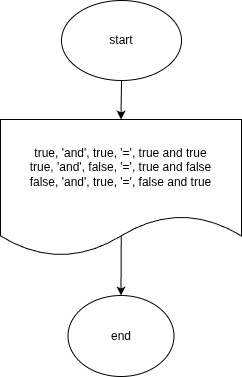

The diagram above was exported from draw.io. Its source (the exported page's mxGraphModel, read from the mxfile embedded in the PNG):
<mxGraphModel dx="577" dy="413" grid="0" gridSize="10" guides="1" tooltips="1" connect="1" arrows="1" fold="1" page="0" pageScale="1" pageWidth="827" pageHeight="1169" math="0" shadow="0">
  <root>
    <mxCell id="0" />
    <mxCell id="1" parent="0" />
    <mxCell id="11" style="edgeStyle=none;html=1;exitX=0.5;exitY=1;exitDx=0;exitDy=0;entryX=0.5;entryY=0;entryDx=0;entryDy=0;" edge="1" parent="1" source="2" target="7">
      <mxGeometry relative="1" as="geometry" />
    </mxCell>
    <mxCell id="2" value="start" style="ellipse;whiteSpace=wrap;html=1;" vertex="1" parent="1">
      <mxGeometry x="229" y="18" width="120" height="80" as="geometry" />
    </mxCell>
    <mxCell id="10" value="" style="edgeStyle=none;html=1;exitX=0.501;exitY=0.827;exitDx=0;exitDy=0;exitPerimeter=0;" edge="1" parent="1" source="7" target="9">
      <mxGeometry relative="1" as="geometry" />
    </mxCell>
    <mxCell id="7" value="true, 'and', true, '=', true and true&lt;div&gt;&lt;span style=&quot;color: rgb(0, 0, 0);&quot;&gt;true, 'and', false, '=', true and false&lt;/span&gt;&lt;/div&gt;&lt;div&gt;&lt;span style=&quot;color: rgb(0, 0, 0);&quot;&gt;false, 'and', true, '=', false and true&lt;/span&gt;&lt;span style=&quot;color: rgb(0, 0, 0);&quot;&gt;&lt;/span&gt;&lt;/div&gt;" style="shape=document;whiteSpace=wrap;html=1;boundedLbl=1;" vertex="1" parent="1">
      <mxGeometry x="168" y="137" width="241" height="137" as="geometry" />
    </mxCell>
    <mxCell id="9" value="end" style="ellipse;whiteSpace=wrap;html=1;" vertex="1" parent="1">
      <mxGeometry x="235.5" y="313" width="106" height="81" as="geometry" />
    </mxCell>
  </root>
</mxGraphModel>